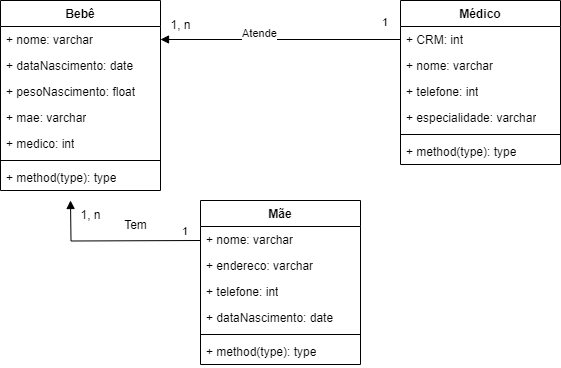

The diagram above was exported from draw.io. Its source (the exported page's mxGraphModel, read from the mxfile embedded in the PNG):
<mxGraphModel dx="1434" dy="775" grid="1" gridSize="10" guides="1" tooltips="1" connect="1" arrows="1" fold="1" page="1" pageScale="1" pageWidth="827" pageHeight="1169" math="0" shadow="0">
  <root>
    <mxCell id="0" />
    <mxCell id="1" parent="0" />
    <mxCell id="AE6Wa3ChTbL-uQgYB3lj-1" value="Bebê" style="swimlane;fontStyle=1;align=center;verticalAlign=top;childLayout=stackLayout;horizontal=1;startSize=26;horizontalStack=0;resizeParent=1;resizeParentMax=0;resizeLast=0;collapsible=1;marginBottom=0;whiteSpace=wrap;html=1;" parent="1" vertex="1">
      <mxGeometry x="120" y="80" width="160" height="190" as="geometry" />
    </mxCell>
    <mxCell id="AE6Wa3ChTbL-uQgYB3lj-2" value="+ nome: varchar" style="text;strokeColor=none;fillColor=none;align=left;verticalAlign=top;spacingLeft=4;spacingRight=4;overflow=hidden;rotatable=0;points=[[0,0.5],[1,0.5]];portConstraint=eastwest;whiteSpace=wrap;html=1;" parent="AE6Wa3ChTbL-uQgYB3lj-1" vertex="1">
      <mxGeometry y="26" width="160" height="26" as="geometry" />
    </mxCell>
    <mxCell id="AE6Wa3ChTbL-uQgYB3lj-5" value="+ dataNascimento: date&lt;br&gt;" style="text;strokeColor=none;fillColor=none;align=left;verticalAlign=top;spacingLeft=4;spacingRight=4;overflow=hidden;rotatable=0;points=[[0,0.5],[1,0.5]];portConstraint=eastwest;whiteSpace=wrap;html=1;" parent="AE6Wa3ChTbL-uQgYB3lj-1" vertex="1">
      <mxGeometry y="52" width="160" height="26" as="geometry" />
    </mxCell>
    <mxCell id="AE6Wa3ChTbL-uQgYB3lj-6" value="+ pesoNascimento: float" style="text;strokeColor=none;fillColor=none;align=left;verticalAlign=top;spacingLeft=4;spacingRight=4;overflow=hidden;rotatable=0;points=[[0,0.5],[1,0.5]];portConstraint=eastwest;whiteSpace=wrap;html=1;" parent="AE6Wa3ChTbL-uQgYB3lj-1" vertex="1">
      <mxGeometry y="78" width="160" height="26" as="geometry" />
    </mxCell>
    <mxCell id="AE6Wa3ChTbL-uQgYB3lj-7" value="+ mae: varchar" style="text;strokeColor=none;fillColor=none;align=left;verticalAlign=top;spacingLeft=4;spacingRight=4;overflow=hidden;rotatable=0;points=[[0,0.5],[1,0.5]];portConstraint=eastwest;whiteSpace=wrap;html=1;" parent="AE6Wa3ChTbL-uQgYB3lj-1" vertex="1">
      <mxGeometry y="104" width="160" height="26" as="geometry" />
    </mxCell>
    <mxCell id="AE6Wa3ChTbL-uQgYB3lj-8" value="+ medico: int" style="text;strokeColor=none;fillColor=none;align=left;verticalAlign=top;spacingLeft=4;spacingRight=4;overflow=hidden;rotatable=0;points=[[0,0.5],[1,0.5]];portConstraint=eastwest;whiteSpace=wrap;html=1;" parent="AE6Wa3ChTbL-uQgYB3lj-1" vertex="1">
      <mxGeometry y="130" width="160" height="26" as="geometry" />
    </mxCell>
    <mxCell id="AE6Wa3ChTbL-uQgYB3lj-3" value="" style="line;strokeWidth=1;fillColor=none;align=left;verticalAlign=middle;spacingTop=-1;spacingLeft=3;spacingRight=3;rotatable=0;labelPosition=right;points=[];portConstraint=eastwest;strokeColor=inherit;" parent="AE6Wa3ChTbL-uQgYB3lj-1" vertex="1">
      <mxGeometry y="156" width="160" height="8" as="geometry" />
    </mxCell>
    <mxCell id="AE6Wa3ChTbL-uQgYB3lj-4" value="+ method(type): type" style="text;strokeColor=none;fillColor=none;align=left;verticalAlign=top;spacingLeft=4;spacingRight=4;overflow=hidden;rotatable=0;points=[[0,0.5],[1,0.5]];portConstraint=eastwest;whiteSpace=wrap;html=1;" parent="AE6Wa3ChTbL-uQgYB3lj-1" vertex="1">
      <mxGeometry y="164" width="160" height="26" as="geometry" />
    </mxCell>
    <mxCell id="AE6Wa3ChTbL-uQgYB3lj-9" value="Mãe" style="swimlane;fontStyle=1;align=center;verticalAlign=top;childLayout=stackLayout;horizontal=1;startSize=26;horizontalStack=0;resizeParent=1;resizeParentMax=0;resizeLast=0;collapsible=1;marginBottom=0;whiteSpace=wrap;html=1;" parent="1" vertex="1">
      <mxGeometry x="320" y="280" width="160" height="164" as="geometry" />
    </mxCell>
    <mxCell id="AE6Wa3ChTbL-uQgYB3lj-10" value="+ nome: varchar" style="text;strokeColor=none;fillColor=none;align=left;verticalAlign=top;spacingLeft=4;spacingRight=4;overflow=hidden;rotatable=0;points=[[0,0.5],[1,0.5]];portConstraint=eastwest;whiteSpace=wrap;html=1;" parent="AE6Wa3ChTbL-uQgYB3lj-9" vertex="1">
      <mxGeometry y="26" width="160" height="26" as="geometry" />
    </mxCell>
    <mxCell id="AE6Wa3ChTbL-uQgYB3lj-14" value="+ endereco: varchar" style="text;strokeColor=none;fillColor=none;align=left;verticalAlign=top;spacingLeft=4;spacingRight=4;overflow=hidden;rotatable=0;points=[[0,0.5],[1,0.5]];portConstraint=eastwest;whiteSpace=wrap;html=1;" parent="AE6Wa3ChTbL-uQgYB3lj-9" vertex="1">
      <mxGeometry y="52" width="160" height="26" as="geometry" />
    </mxCell>
    <mxCell id="AE6Wa3ChTbL-uQgYB3lj-15" value="+ telefone: int" style="text;strokeColor=none;fillColor=none;align=left;verticalAlign=top;spacingLeft=4;spacingRight=4;overflow=hidden;rotatable=0;points=[[0,0.5],[1,0.5]];portConstraint=eastwest;whiteSpace=wrap;html=1;" parent="AE6Wa3ChTbL-uQgYB3lj-9" vertex="1">
      <mxGeometry y="78" width="160" height="26" as="geometry" />
    </mxCell>
    <mxCell id="AE6Wa3ChTbL-uQgYB3lj-16" value="+ dataNascimento: date" style="text;strokeColor=none;fillColor=none;align=left;verticalAlign=top;spacingLeft=4;spacingRight=4;overflow=hidden;rotatable=0;points=[[0,0.5],[1,0.5]];portConstraint=eastwest;whiteSpace=wrap;html=1;" parent="AE6Wa3ChTbL-uQgYB3lj-9" vertex="1">
      <mxGeometry y="104" width="160" height="26" as="geometry" />
    </mxCell>
    <mxCell id="AE6Wa3ChTbL-uQgYB3lj-11" value="" style="line;strokeWidth=1;fillColor=none;align=left;verticalAlign=middle;spacingTop=-1;spacingLeft=3;spacingRight=3;rotatable=0;labelPosition=right;points=[];portConstraint=eastwest;strokeColor=inherit;" parent="AE6Wa3ChTbL-uQgYB3lj-9" vertex="1">
      <mxGeometry y="130" width="160" height="8" as="geometry" />
    </mxCell>
    <mxCell id="AE6Wa3ChTbL-uQgYB3lj-12" value="+ method(type): type" style="text;strokeColor=none;fillColor=none;align=left;verticalAlign=top;spacingLeft=4;spacingRight=4;overflow=hidden;rotatable=0;points=[[0,0.5],[1,0.5]];portConstraint=eastwest;whiteSpace=wrap;html=1;" parent="AE6Wa3ChTbL-uQgYB3lj-9" vertex="1">
      <mxGeometry y="138" width="160" height="26" as="geometry" />
    </mxCell>
    <mxCell id="AE6Wa3ChTbL-uQgYB3lj-17" value="Médico" style="swimlane;fontStyle=1;align=center;verticalAlign=top;childLayout=stackLayout;horizontal=1;startSize=26;horizontalStack=0;resizeParent=1;resizeParentMax=0;resizeLast=0;collapsible=1;marginBottom=0;whiteSpace=wrap;html=1;" parent="1" vertex="1">
      <mxGeometry x="520" y="80" width="160" height="164" as="geometry" />
    </mxCell>
    <mxCell id="AE6Wa3ChTbL-uQgYB3lj-18" value="+ CRM: int" style="text;strokeColor=none;fillColor=none;align=left;verticalAlign=top;spacingLeft=4;spacingRight=4;overflow=hidden;rotatable=0;points=[[0,0.5],[1,0.5]];portConstraint=eastwest;whiteSpace=wrap;html=1;" parent="AE6Wa3ChTbL-uQgYB3lj-17" vertex="1">
      <mxGeometry y="26" width="160" height="26" as="geometry" />
    </mxCell>
    <mxCell id="AE6Wa3ChTbL-uQgYB3lj-21" value="+ nome: varchar" style="text;strokeColor=none;fillColor=none;align=left;verticalAlign=top;spacingLeft=4;spacingRight=4;overflow=hidden;rotatable=0;points=[[0,0.5],[1,0.5]];portConstraint=eastwest;whiteSpace=wrap;html=1;" parent="AE6Wa3ChTbL-uQgYB3lj-17" vertex="1">
      <mxGeometry y="52" width="160" height="26" as="geometry" />
    </mxCell>
    <mxCell id="AE6Wa3ChTbL-uQgYB3lj-22" value="+ telefone: int" style="text;strokeColor=none;fillColor=none;align=left;verticalAlign=top;spacingLeft=4;spacingRight=4;overflow=hidden;rotatable=0;points=[[0,0.5],[1,0.5]];portConstraint=eastwest;whiteSpace=wrap;html=1;" parent="AE6Wa3ChTbL-uQgYB3lj-17" vertex="1">
      <mxGeometry y="78" width="160" height="26" as="geometry" />
    </mxCell>
    <mxCell id="AE6Wa3ChTbL-uQgYB3lj-23" value="+ especialidade: varchar" style="text;strokeColor=none;fillColor=none;align=left;verticalAlign=top;spacingLeft=4;spacingRight=4;overflow=hidden;rotatable=0;points=[[0,0.5],[1,0.5]];portConstraint=eastwest;whiteSpace=wrap;html=1;" parent="AE6Wa3ChTbL-uQgYB3lj-17" vertex="1">
      <mxGeometry y="104" width="160" height="26" as="geometry" />
    </mxCell>
    <mxCell id="AE6Wa3ChTbL-uQgYB3lj-19" value="" style="line;strokeWidth=1;fillColor=none;align=left;verticalAlign=middle;spacingTop=-1;spacingLeft=3;spacingRight=3;rotatable=0;labelPosition=right;points=[];portConstraint=eastwest;strokeColor=inherit;" parent="AE6Wa3ChTbL-uQgYB3lj-17" vertex="1">
      <mxGeometry y="130" width="160" height="8" as="geometry" />
    </mxCell>
    <mxCell id="AE6Wa3ChTbL-uQgYB3lj-20" value="+ method(type): type" style="text;strokeColor=none;fillColor=none;align=left;verticalAlign=top;spacingLeft=4;spacingRight=4;overflow=hidden;rotatable=0;points=[[0,0.5],[1,0.5]];portConstraint=eastwest;whiteSpace=wrap;html=1;" parent="AE6Wa3ChTbL-uQgYB3lj-17" vertex="1">
      <mxGeometry y="138" width="160" height="26" as="geometry" />
    </mxCell>
    <mxCell id="AE6Wa3ChTbL-uQgYB3lj-24" value="Atende" style="endArrow=block;endFill=1;html=1;edgeStyle=orthogonalEdgeStyle;align=left;verticalAlign=top;rounded=0;exitX=0;exitY=0.5;exitDx=0;exitDy=0;entryX=1;entryY=0.5;entryDx=0;entryDy=0;" parent="1" source="AE6Wa3ChTbL-uQgYB3lj-18" target="AE6Wa3ChTbL-uQgYB3lj-2" edge="1">
      <mxGeometry x="0.3333" y="-19" relative="1" as="geometry">
        <mxPoint x="290" y="120" as="sourcePoint" />
        <mxPoint x="390" y="170" as="targetPoint" />
        <mxPoint as="offset" />
      </mxGeometry>
    </mxCell>
    <mxCell id="AE6Wa3ChTbL-uQgYB3lj-25" value="1" style="edgeLabel;resizable=0;html=1;align=left;verticalAlign=bottom;" parent="AE6Wa3ChTbL-uQgYB3lj-24" connectable="0" vertex="1">
      <mxGeometry x="-1" relative="1" as="geometry">
        <mxPoint x="-20" y="-9" as="offset" />
      </mxGeometry>
    </mxCell>
    <mxCell id="AE6Wa3ChTbL-uQgYB3lj-26" value="1, n" style="text;html=1;align=center;verticalAlign=middle;resizable=0;points=[];autosize=1;strokeColor=none;fillColor=none;" parent="1" vertex="1">
      <mxGeometry x="280" y="90" width="40" height="30" as="geometry" />
    </mxCell>
    <mxCell id="QSUQL0QuFOxF4aN8pQJT-4" value="Tem" style="text;html=1;align=center;verticalAlign=middle;resizable=0;points=[];autosize=1;strokeColor=none;fillColor=none;" parent="1" vertex="1">
      <mxGeometry x="230" y="290" width="50" height="30" as="geometry" />
    </mxCell>
    <mxCell id="QSUQL0QuFOxF4aN8pQJT-5" value="1, n" style="text;html=1;align=center;verticalAlign=middle;resizable=0;points=[];autosize=1;strokeColor=none;fillColor=none;" parent="1" vertex="1">
      <mxGeometry x="190" y="280" width="40" height="30" as="geometry" />
    </mxCell>
    <mxCell id="QSUQL0QuFOxF4aN8pQJT-2" value="" style="endArrow=block;endFill=1;html=1;edgeStyle=orthogonalEdgeStyle;align=left;verticalAlign=top;rounded=0;" parent="1" edge="1">
      <mxGeometry x="-1" relative="1" as="geometry">
        <mxPoint x="320" y="320" as="sourcePoint" />
        <mxPoint x="190" y="280" as="targetPoint" />
      </mxGeometry>
    </mxCell>
    <mxCell id="QSUQL0QuFOxF4aN8pQJT-3" value="1" style="edgeLabel;resizable=0;html=1;align=left;verticalAlign=bottom;" parent="QSUQL0QuFOxF4aN8pQJT-2" connectable="0" vertex="1">
      <mxGeometry x="-1" relative="1" as="geometry">
        <mxPoint x="-20" y="-1" as="offset" />
      </mxGeometry>
    </mxCell>
  </root>
</mxGraphModel>